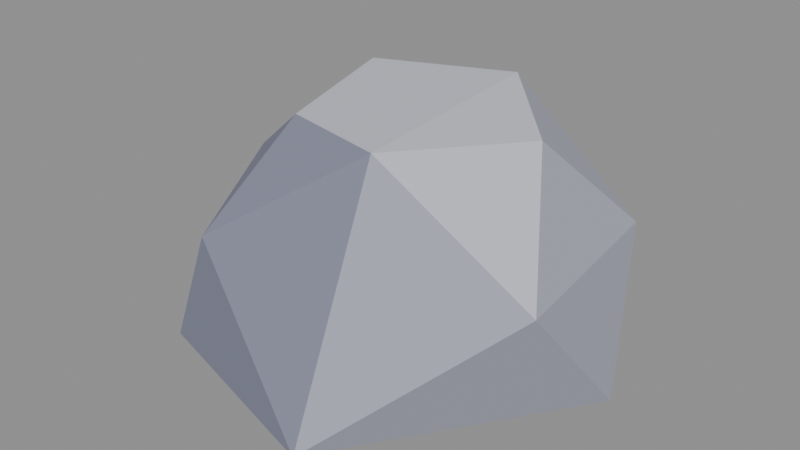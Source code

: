 # Source: stone_smallB.blend  (saved by Blender 5.2.45; exported with 4.5.12 LTS)
import bpy
from mathutils import Matrix  # noqa: F401  (used for matrix-valued properties, if any)

bpy.ops.wm.read_factory_settings(use_empty=True)
scene = bpy.context.scene
scene.name = 'Scene'

# ---- collections
col_col_lowpoly = bpy.data.collections.new('COL_LowPoly'); scene.collection.children.link(col_col_lowpoly)

# ---- images (referenced by path relative to the original .blend; pixels are not part of the script)
import os
ASSET_DIR = os.environ.get("B2B_ASSET_DIR", "")  # directory of the original .blend (textures are referenced by path, not embedded)
HERE = os.path.dirname(os.path.abspath(__file__))  # packed textures are extracted next to this script under _unpacked/

def load_image(name, relpath, width, height, colorspace="sRGB"):
    """Load a texture the original file referenced (path relative to the .blend, or extracted next to this script)."""
    p = next((c for c in (os.path.join(HERE, relpath), os.path.join(ASSET_DIR, relpath)) if relpath and os.path.exists(c)), "")
    if p:
        img = bpy.data.images.load(p, check_existing=True)
        img.name = name
    else:  # same state as the original file: an image datablock whose file is absent (Cycles renders it pink)
        img = bpy.data.images.new(name, width, height)
        img.source = "FILE"
        img.filepath = "//" + (relpath or name)
    img.colorspace_settings.name = colorspace
    return img
img_stone_smallb_basecolor = load_image('stone_smallB_BaseColor', '_unpacked/stone_smallB_BaseColor.8cf2768a.png', 112, 16, 'sRGB')
img_stone_smallb_maskmap = load_image('stone_smallB_MaskMap', '_unpacked/stone_smallB_MaskMap.37e9bd9d.png', 112, 16, 'Non-Color')

# ---- materials (node trees are filled in below, after node groups)
mat_m_stone_smallb = bpy.data.materials.new('M_stone_smallB')

# ---- material node trees
mat_m_stone_smallb.use_nodes = True; mat_m_stone_smallb.node_tree.nodes.clear()
_N = mat_m_stone_smallb.node_tree.nodes; _L = mat_m_stone_smallb.node_tree.links
n0 = _N.new('ShaderNodeBsdfPrincipled'); n0.name = 'Principled BSDF'; n0.location = (-200, 100)
n0.inputs[10].default_value = 0.005
n1 = _N.new('ShaderNodeOutputMaterial'); n1.name = 'Material Output'; n1.location = (200, 100)
n2 = _N.new('ShaderNodeTexImage'); n2.name = 'Image Texture'; n2.location = (0, 0)
n2.image = img_stone_smallb_basecolor
n2.interpolation = 'Closest'
n3 = _N.new('ShaderNodeTexImage'); n3.name = 'Image Texture.001'; n3.location = (0, 0)
n3.image = img_stone_smallb_maskmap
n3.interpolation = 'Closest'
n4 = _N.new('ShaderNodeSeparateColor'); n4.name = 'Separate Color'; n4.location = (0, 0)
n5 = _N.new('ShaderNodeMath'); n5.name = 'Math'; n5.location = (0, 0)
n5.operation = 'SUBTRACT'
n5.inputs[0].default_value = 1.0
_L.new(n0.outputs[0], n1.inputs[0])
_L.new(n2.outputs[0], n0.inputs[0])
_L.new(n3.outputs[0], n4.inputs[0])
_L.new(n4.outputs[0], n0.inputs[1])
_L.new(n3.outputs[1], n5.inputs[1])
_L.new(n5.outputs[0], n0.inputs[2])
n1.is_active_output = True

# ---- meshes
me_stone_smallb = bpy.data.meshes.new('stone_smallB')
me_stone_smallb.from_pydata([(0.1551, 0.01162, 0.0), (0.06635, 0.1328, 0.0), (-0.1473, 0.06275, 0.0), (-0.1274, -0.1166, 0.0), (0.03504, -0.1647, 0.0), (0.1279, 0.07542, 0.099), (-0.0132, 0.1357, 0.099), (-0.1641, 0.01063, 0.099), (-0.08071, -0.1262, 0.099), (0.1457, -0.07262, 0.099), (0.0184, 0.08783, 0.177), (-0.08259, 0.04849, 0.1761), (-0.05217, -0.06314, 0.1734), (0.03252, -0.08567, 0.1764), (0.08612, 0.01768, 0.1654)], [], [(2, 11, 6), (11, 10, 6), (10, 5, 6), (5, 1, 6), (1, 2, 6), (7, 11, 2), (1, 0, 4), (1, 4, 3), (1, 3, 2), (3, 7, 2), (7, 12, 11), (12, 13, 11), (13, 10, 11), (13, 14, 10), (14, 5, 10), (9, 0, 5), (0, 1, 5), (14, 9, 5), (3, 8, 7), (8, 12, 7), (4, 8, 3), (8, 13, 12), (4, 9, 13), (9, 14, 13), (8, 4, 13), (4, 0, 9)])
_uv = me_stone_smallb.uv_layers.new(name='UVMap')
_uv.uv.foreach_set('vector', [0.6429, 0.5, 0.6429, 0.5, 0.6429, 0.5, 0.6429, 0.5, 0.6429, 0.5, 0.6429, 0.5, 0.6429, 0.5, 0.6429, 0.5, 0.6429, 0.5, 0.6429, 0.5, 0.6429, 0.5, 0.6429, 0.5, 0.6429, 0.5, 0.6429, 0.5, 0.6429, 0.5, 0.6429, 0.5, 0.6429, 0.5, 0.6429, 0.5, 0.6429, 0.5, 0.6429, 0.5, 0.6429, 0.5, 0.6429, 0.5, 0.6429, 0.5, 0.6429, 0.5, 0.6429, 0.5, 0.6429, 0.5, 0.6429, 0.5, 0.7857, 0.5, 0.7857, 0.5, 0.7857, 0.5, 0.9286, 0.5, 0.9286, 0.5, 0.9286, 0.5, 0.9286, 0.5, 0.9286, 0.5, 0.9286, 0.5, 0.9286, 0.5, 0.9286, 0.5, 0.9286, 0.5, 0.9286, 0.5, 0.9286, 0.5, 0.9286, 0.5, 0.6429, 0.5, 0.6429, 0.5, 0.6429, 0.5, 0.6429, 0.5, 0.6429, 0.5, 0.6429, 0.5, 0.6429, 0.5, 0.6429, 0.5, 0.6429, 0.5, 0.6429, 0.5, 0.6429, 0.5, 0.6429, 0.5, 0.7857, 0.5, 0.7857, 0.5, 0.7857, 0.5, 0.7857, 0.5, 0.7857, 0.5, 0.7857, 0.5, 0.7857, 0.5, 0.7857, 0.5, 0.7857, 0.5, 0.7857, 0.5, 0.7857, 0.5, 0.7857, 0.5, 0.6429, 0.5, 0.6429, 0.5, 0.6429, 0.5, 0.9286, 0.5, 0.9286, 0.5, 0.9286, 0.5, 0.7857, 0.5, 0.7857, 0.5, 0.7857, 0.5, 0.6429, 0.5, 0.6429, 0.5, 0.6429, 0.5])
me_stone_smallb.materials.append(mat_m_stone_smallb)
me_stone_smallb.update()

# ---- objects
ob_stone_smallb = bpy.data.objects.new('stone_smallB', me_stone_smallb)

# ---- transforms, parenting, visibility, modifiers, constraints
ob_stone_smallb.location = (0.0, 0.0, 0.0)

# ---- collection membership
col_col_lowpoly.objects.link(ob_stone_smallb)

# ---- scene / render settings (as saved in the file)
scene.frame_start = 1; scene.frame_end = 250; scene.frame_set(1)
scene.render.engine = 'BLENDER_EEVEE_NEXT'
scene.render.bake_bias = 0.0
scene.render.bake_samples = 0
scene.render.compositor_device = 'GPU'
scene.eevee.use_volume_custom_range = False
scene.eevee.fast_gi_thickness_near = 0.1
scene.eevee.fast_gi_thickness_far = 0.0
scene.eevee.ray_tracing_options.screen_trace_thickness = 0.1
bpy.context.view_layer.update()

# ---- added for rendering (the .blend has no active camera and no usable light): camera, sun + grey world if the file has none
cam_auto = bpy.data.cameras.new('AutoCamera')
cam_auto.lens = 50.0
cam_auto.sensor_width = 36.0
cam_auto.clip_end = 1000.0
ob_auto_camera = bpy.data.objects.new('AutoCamera', cam_auto)
scene.collection.objects.link(ob_auto_camera)
ob_auto_camera.location = (0.432912, -0.539327, 0.438407)
ob_auto_camera.rotation_euler = (1.09748, -7.21219e-08, 0.694738)
scene.camera = ob_auto_camera
light_auto_sun = bpy.data.lights.new('AutoSun', 'SUN')
light_auto_sun.energy = 3.0
light_auto_sun.angle = 0.0523599
ob_auto_sun = bpy.data.objects.new('AutoSun', light_auto_sun)
scene.collection.objects.link(ob_auto_sun)
ob_auto_sun.rotation_euler = (0.872665, 0.174533, 0.523599)
if scene.world is None:
    world_auto = bpy.data.worlds.new('AutoWorld')
    world_auto.color = (0.3, 0.3, 0.3)
    scene.world = world_auto
bpy.context.view_layer.update()
